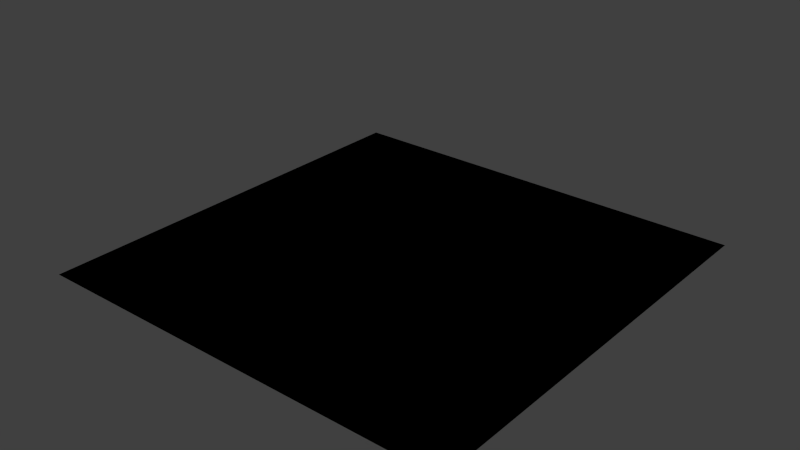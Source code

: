 # Source: red_gemstone_pile.blend  (saved by Blender 2.81.16; exported with 4.5.12 LTS)
import bpy
from mathutils import Matrix  # noqa: F401  (used for matrix-valued properties, if any)

bpy.ops.wm.read_factory_settings(use_empty=True)
scene = bpy.context.scene
scene.name = 'Scene'

# ---- collections
col_collection_1 = bpy.data.collections.new('Collection 1'); scene.collection.children.link(col_collection_1)

# ---- images (referenced by path relative to the original .blend; pixels are not part of the script)
import os
ASSET_DIR = os.environ.get("B2B_ASSET_DIR", "")  # directory of the original .blend (textures are referenced by path, not embedded)
HERE = os.path.dirname(os.path.abspath(__file__))  # packed textures are extracted next to this script under _unpacked/

def load_image(name, relpath, width, height, colorspace="sRGB"):
    """Load a texture the original file referenced (path relative to the .blend, or extracted next to this script)."""
    p = next((c for c in (os.path.join(HERE, relpath), os.path.join(ASSET_DIR, relpath)) if relpath and os.path.exists(c)), "")
    if p:
        img = bpy.data.images.load(p, check_existing=True)
        img.name = name
    else:  # same state as the original file: an image datablock whose file is absent (Cycles renders it pink)
        img = bpy.data.images.new(name, width, height)
        img.source = "FILE"
        img.filepath = "//" + (relpath or name)
    img.colorspace_settings.name = colorspace
    return img
img_red_gemstone_tiles_png = load_image('red_gemstone_tiles.png', 'Materials/red_gemstone_tiles.png', 1024, 1024, 'sRGB')

# ---- materials (node trees are filled in below, after node groups)
mat_red_gemstone_pile = bpy.data.materials.new('red_gemstone_pile')
mat_red_gemstone_pile.alpha_threshold = 0.0
mat_red_gemstone_pile.use_transparent_shadow = False
mat_red_gemstone_pile.roughness = 0.5

# ---- material node trees
mat_red_gemstone_pile.use_nodes = True; mat_red_gemstone_pile.node_tree.nodes.clear()
_N = mat_red_gemstone_pile.node_tree.nodes; _L = mat_red_gemstone_pile.node_tree.links
n0 = _N.new('ShaderNodeOutputMaterial'); n0.name = 'Material Output'; n0.location = (300, 300)
n1 = _N.new('ShaderNodeTexImage'); n1.name = 'Image Texture'; n1.location = (40, 340)
n1.image = img_red_gemstone_tiles_png
n1.interpolation = 'Closest'
n0.is_active_output = True

# ---- world
world_world = bpy.data.worlds.new('World'); scene.world = world_world
world_world.color = (0.05088, 0.05088, 0.05088)
world_world.use_sun_shadow = False
world_world.sun_shadow_jitter_overblur = 0.0
world_world.cycles.sampling_method = 'MANUAL'
world_world.cycles.sample_map_resolution = 256

# ---- meshes
me_plane = bpy.data.meshes.new('Plane')
me_plane.from_pydata([(-0.6096, -0.6096, -0.006123), (0.6096, -0.6096, -0.006123), (-0.6096, 0.6096, -0.006123), (0.6096, 0.6096, -0.006123), (-0.6096, 0.0, -0.006123), (0.0, -0.6096, -0.006123), (0.6096, 0.0, -0.006123), (0.0, 0.6096, -0.006123), (0.0, 0.0, 0.1322), (-0.6096, -0.3048, -0.006123), (0.3048, -0.6096, -0.006123), (0.6096, 0.3048, -0.006123), (-0.3048, 0.6096, -0.006123), (-0.6096, 0.3048, -0.006123), (-0.3048, -0.6096, -0.006123), (0.6096, -0.3048, -0.006123), (0.3048, 0.6096, -0.006123), (0.0, 0.3048, 0.01859), (0.0, -0.3048, 0.07978), (-0.3048, 0.0, 0.03334), (0.3048, 0.0, 0.0805), (0.3048, -0.3048, 0.1983), (-0.3048, -0.3048, 0.04795), (-0.3048, 0.3048, 0.09755), (0.3048, 0.3048, 0.1378), (-0.6096, -0.4572, -0.006123), (0.4572, -0.6096, -0.006123), (0.6096, 0.4572, -0.006123), (-0.4572, 0.6096, -0.006123), (-0.6096, 0.1524, -0.006123), (-0.1524, -0.6096, -0.006123), (0.6096, -0.1524, -0.006123), (0.1524, 0.6096, -0.006123), (0.0, 0.4572, 0.02884), (0.0, -0.1524, 0.1104), (-0.4572, 0.0, 0.003325), (0.1524, 0.0, 0.1104), (-0.6096, -0.1524, -0.006123), (0.1524, -0.6096, -0.006123), (0.6096, 0.1524, -0.006123), (-0.1524, 0.6096, -0.006123), (-0.6096, 0.4572, -0.006123), (-0.4572, -0.6096, -0.006123), (0.6096, -0.4572, -0.006123), (0.4572, 0.6096, -0.006123), (0.0, 0.1524, 0.07481), (0.0, -0.4572, 0.03948), (-0.1524, 0.0, 0.08091), (0.4572, 0.0, 0.03974), (0.3048, -0.1524, 0.1617), (0.3048, -0.4572, 0.1225), (0.1524, -0.3048, 0.1617), (0.4572, -0.3048, 0.1184), (-0.3048, -0.1524, -0.001782), (-0.3048, -0.4572, 0.07807), (-0.4572, -0.3048, 0.003392), (-0.1524, -0.3048, 0.02453), (-0.3048, 0.4572, 0.05393), (-0.3048, 0.1524, 0.08745), (-0.4572, 0.3048, 0.05999), (-0.1524, 0.3048, 0.06786), (0.3048, 0.4572, 0.0734), (0.3048, 0.1524, 0.07726), (0.1524, 0.3048, 0.0734), (0.4572, 0.3048, 0.0734), (0.4572, 0.1524, 0.03395), (0.1524, 0.1524, 0.07269), (0.1524, 0.4572, 0.034), (-0.1524, 0.1524, 0.07769), (-0.4572, 0.1524, 0.03935), (-0.4572, 0.4572, 0.02892), (-0.1524, -0.4572, 0.03012), (-0.4572, -0.4572, 0.01736), (-0.4572, -0.1524, -0.01043), (0.4572, -0.4572, 0.06518), (0.1524, -0.4572, 0.1004), (0.1524, -0.1524, 0.1658), (0.4572, -0.1524, 0.09747), (-0.1524, -0.1524, 0.0409), (-0.1524, 0.4572, 0.04724), (0.4572, 0.4572, 0.03395)], [], [(80, 27, 3, 44), (79, 33, 7, 40), (78, 34, 8, 47), (77, 31, 6, 48), (76, 49, 20, 36), (75, 50, 21, 51), (74, 43, 15, 52), (73, 53, 19, 35), (72, 54, 22, 55), (71, 46, 18, 56), (70, 57, 12, 28), (69, 58, 23, 59), (68, 45, 17, 60), (67, 61, 16, 32), (66, 62, 24, 63), (65, 39, 11, 64), (62, 65, 64, 24), (20, 48, 65, 62), (48, 6, 39, 65), (45, 66, 63, 17), (8, 36, 66, 45), (36, 20, 62, 66), (33, 67, 32, 7), (17, 63, 67, 33), (63, 24, 61, 67), (58, 68, 60, 23), (19, 47, 68, 58), (47, 8, 45, 68), (29, 69, 59, 13), (4, 35, 69, 29), (35, 19, 58, 69), (41, 70, 28, 2), (13, 59, 70, 41), (59, 23, 57, 70), (54, 71, 56, 22), (14, 30, 71, 54), (30, 5, 46, 71), (25, 72, 55, 9), (0, 42, 72, 25), (42, 14, 54, 72), (37, 73, 35, 4), (9, 55, 73, 37), (55, 22, 53, 73), (50, 74, 52, 21), (10, 26, 74, 50), (26, 1, 43, 74), (46, 75, 51, 18), (5, 38, 75, 46), (38, 10, 50, 75), (34, 76, 36, 8), (18, 51, 76, 34), (51, 21, 49, 76), (49, 77, 48, 20), (21, 52, 77, 49), (52, 15, 31, 77), (53, 78, 47, 19), (22, 56, 78, 53), (56, 18, 34, 78), (57, 79, 40, 12), (23, 60, 79, 57), (60, 17, 33, 79), (61, 80, 44, 16), (24, 64, 80, 61), (64, 11, 27, 80)])
_uv = me_plane.uv_layers.new(name='UVMap')
_uv.uv.foreach_set('vector', [1.527, 1.527, 1.87, 1.527, 1.87, 1.87, 1.527, 1.87, 0.1576, 1.527, 0.5, 1.527, 0.5, 1.87, 0.1576, 1.87, 0.1576, 0.1576, 0.5, 0.1576, 0.5, 0.5, 0.1576, 0.5, 1.527, 0.1576, 1.87, 0.1576, 1.87, 0.5, 1.527, 0.5, 0.8424, 0.1576, 1.185, 0.1576, 1.185, 0.5, 0.8424, 0.5, 0.8424, -0.5271, 1.185, -0.5271, 1.185, -0.1848, 0.8424, -0.1848, 1.527, -0.5271, 1.87, -0.5271, 1.87, -0.1848, 1.527, -0.1848, -0.5271, 0.1576, -0.1848, 0.1576, -0.1848, 0.5, -0.5271, 0.5, -0.5271, -0.5271, -0.1848, -0.5271, -0.1848, -0.1848, -0.5271, -0.1848, 0.1576, -0.5271, 0.5, -0.5271, 0.5, -0.1848, 0.1576, -0.1848, -0.5271, 1.527, -0.1848, 1.527, -0.1848, 1.87, -0.5271, 1.87, -0.5271, 0.8424, -0.1848, 0.8424, -0.1848, 1.185, -0.5271, 1.185, 0.1576, 0.8424, 0.5, 0.8424, 0.5, 1.185, 0.1576, 1.185, 0.8424, 1.527, 1.185, 1.527, 1.185, 1.87, 0.8424, 1.87, 0.8424, 0.8424, 1.185, 0.8424, 1.185, 1.185, 0.8424, 1.185, 1.527, 0.8424, 1.87, 0.8424, 1.87, 1.185, 1.527, 1.185, 1.185, 0.8424, 1.527, 0.8424, 1.527, 1.185, 1.185, 1.185, 1.185, 0.5, 1.527, 0.5, 1.527, 0.8424, 1.185, 0.8424, 1.527, 0.5, 1.87, 0.5, 1.87, 0.8424, 1.527, 0.8424, 0.5, 0.8424, 0.8424, 0.8424, 0.8424, 1.185, 0.5, 1.185, 0.5, 0.5, 0.8424, 0.5, 0.8424, 0.8424, 0.5, 0.8424, 0.8424, 0.5, 1.185, 0.5, 1.185, 0.8424, 0.8424, 0.8424, 0.5, 1.527, 0.8424, 1.527, 0.8424, 1.87, 0.5, 1.87, 0.5, 1.185, 0.8424, 1.185, 0.8424, 1.527, 0.5, 1.527, 0.8424, 1.185, 1.185, 1.185, 1.185, 1.527, 0.8424, 1.527, -0.1848, 0.8424, 0.1576, 0.8424, 0.1576, 1.185, -0.1848, 1.185, -0.1848, 0.5, 0.1576, 0.5, 0.1576, 0.8424, -0.1848, 0.8424, 0.1576, 0.5, 0.5, 0.5, 0.5, 0.8424, 0.1576, 0.8424, -0.8695, 0.8424, -0.5271, 0.8424, -0.5271, 1.185, -0.8695, 1.185, -0.8695, 0.5, -0.5271, 0.5, -0.5271, 0.8424, -0.8695, 0.8424, -0.5271, 0.5, -0.1848, 0.5, -0.1848, 0.8424, -0.5271, 0.8424, -0.8695, 1.527, -0.5271, 1.527, -0.5271, 1.87, -0.8695, 1.87, -0.8695, 1.185, -0.5271, 1.185, -0.5271, 1.527, -0.8695, 1.527, -0.5271, 1.185, -0.1848, 1.185, -0.1848, 1.527, -0.5271, 1.527, -0.1848, -0.5271, 0.1576, -0.5271, 0.1576, -0.1848, -0.1848, -0.1848, -0.1848, -0.8695, 0.1576, -0.8695, 0.1576, -0.5271, -0.1848, -0.5271, 0.1576, -0.8695, 0.5, -0.8695, 0.5, -0.5271, 0.1576, -0.5271, -0.8695, -0.5271, -0.5271, -0.5271, -0.5271, -0.1848, -0.8695, -0.1848, -0.8695, -0.8695, -0.5271, -0.8695, -0.5271, -0.5271, -0.8695, -0.5271, -0.5271, -0.8695, -0.1848, -0.8695, -0.1848, -0.5271, -0.5271, -0.5271, -0.8695, 0.1576, -0.5271, 0.1576, -0.5271, 0.5, -0.8695, 0.5, -0.8695, -0.1848, -0.5271, -0.1848, -0.5271, 0.1576, -0.8695, 0.1576, -0.5271, -0.1848, -0.1848, -0.1848, -0.1848, 0.1576, -0.5271, 0.1576, 1.185, -0.5271, 1.527, -0.5271, 1.527, -0.1848, 1.185, -0.1848, 1.185, -0.8695, 1.527, -0.8695, 1.527, -0.5271, 1.185, -0.5271, 1.527, -0.8695, 1.87, -0.8695, 1.87, -0.5271, 1.527, -0.5271, 0.5, -0.5271, 0.8424, -0.5271, 0.8424, -0.1848, 0.5, -0.1848, 0.5, -0.8695, 0.8424, -0.8695, 0.8424, -0.5271, 0.5, -0.5271, 0.8424, -0.8695, 1.185, -0.8695, 1.185, -0.5271, 0.8424, -0.5271, 0.5, 0.1576, 0.8424, 0.1576, 0.8424, 0.5, 0.5, 0.5, 0.5, -0.1848, 0.8424, -0.1848, 0.8424, 0.1576, 0.5, 0.1576, 0.8424, -0.1848, 1.185, -0.1848, 1.185, 0.1576, 0.8424, 0.1576, 1.185, 0.1576, 1.527, 0.1576, 1.527, 0.5, 1.185, 0.5, 1.185, -0.1848, 1.527, -0.1848, 1.527, 0.1576, 1.185, 0.1576, 1.527, -0.1848, 1.87, -0.1848, 1.87, 0.1576, 1.527, 0.1576, -0.1848, 0.1576, 0.1576, 0.1576, 0.1576, 0.5, -0.1848, 0.5, -0.1848, -0.1848, 0.1576, -0.1848, 0.1576, 0.1576, -0.1848, 0.1576, 0.1576, -0.1848, 0.5, -0.1848, 0.5, 0.1576, 0.1576, 0.1576, -0.1848, 1.527, 0.1576, 1.527, 0.1576, 1.87, -0.1848, 1.87, -0.1848, 1.185, 0.1576, 1.185, 0.1576, 1.527, -0.1848, 1.527, 0.1576, 1.185, 0.5, 1.185, 0.5, 1.527, 0.1576, 1.527, 1.185, 1.527, 1.527, 1.527, 1.527, 1.87, 1.185, 1.87, 1.185, 1.185, 1.527, 1.185, 1.527, 1.527, 1.185, 1.527, 1.527, 1.185, 1.87, 1.185, 1.87, 1.527, 1.527, 1.527])
me_plane.materials.append(mat_red_gemstone_pile)
me_plane.use_remesh_preserve_volume = False
me_plane.use_remesh_preserve_attributes = False
me_plane.use_mirror_vertex_groups = False
me_plane.update()

# ---- objects
ob_red_gemstone_pile = bpy.data.objects.new('red_gemstone_pile', me_plane)

# ---- transforms, parenting, visibility, modifiers, constraints
ob_red_gemstone_pile.location = (0.0, 0.0, 0.0)
ob_red_gemstone_pile.lineart.crease_threshold = 0.0

# ---- collection membership
col_collection_1.objects.link(ob_red_gemstone_pile)

# ---- scene / render settings (as saved in the file)
scene.frame_start = 1; scene.frame_end = 250; scene.frame_set(123)
scene.render.engine = 'BLENDER_EEVEE_NEXT'
scene.render.resolution_percentage = 50
scene.render.dither_intensity = 0.0
scene.cycles.use_denoising = False
scene.cycles.samples = 10
scene.cycles.sampling_pattern = 'TABULATED_SOBOL'
scene.cycles.light_sampling_threshold = 0.0
scene.cycles.use_adaptive_sampling = False
scene.cycles.use_light_tree = False
scene.cycles.blur_glossy = 0.0
scene.cycles.pixel_filter_type = 'GAUSSIAN'
scene.cycles.sample_clamp_indirect = 0.0
scene.view_settings.view_transform = 'Standard'
bpy.context.view_layer.update()

# ---- added for rendering (the .blend has no active camera and no usable light): camera, sun
cam_auto = bpy.data.cameras.new('AutoCamera')
cam_auto.lens = 50.0
cam_auto.sensor_width = 36.0
cam_auto.clip_end = 1000.0
ob_auto_camera = bpy.data.objects.new('AutoCamera', cam_auto)
scene.collection.objects.link(ob_auto_camera)
ob_auto_camera.location = (1.60693, -1.92831, 1.37948)
ob_auto_camera.rotation_euler = (1.09748, -7.21219e-08, 0.694738)
scene.camera = ob_auto_camera
light_auto_sun = bpy.data.lights.new('AutoSun', 'SUN')
light_auto_sun.energy = 3.0
light_auto_sun.angle = 0.0523599
ob_auto_sun = bpy.data.objects.new('AutoSun', light_auto_sun)
scene.collection.objects.link(ob_auto_sun)
ob_auto_sun.rotation_euler = (0.872665, 0.174533, 0.523599)
bpy.context.view_layer.update()
